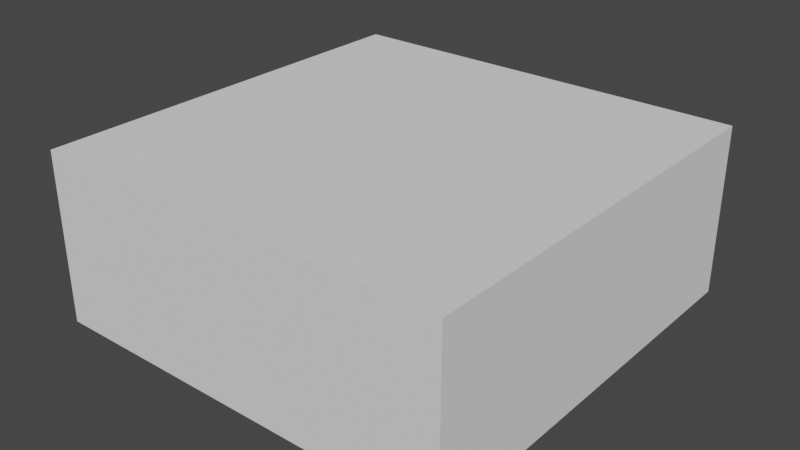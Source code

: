 # Source: roomHeartTurn.blend  (saved by Blender 3.1.7; exported with 4.5.12 LTS)
import bpy
from mathutils import Matrix  # noqa: F401  (used for matrix-valued properties, if any)

bpy.ops.wm.read_factory_settings(use_empty=True)
scene = bpy.context.scene
scene.name = 'Scene'

# ---- collections
col_collection = bpy.data.collections.new('Collection'); scene.collection.children.link(col_collection)

# ---- world
world_world = bpy.data.worlds.new('World'); scene.world = world_world
world_world.use_nodes = True; world_world.node_tree.nodes.clear()
_N = world_world.node_tree.nodes; _L = world_world.node_tree.links
n0 = _N.new('ShaderNodeOutputWorld'); n0.name = 'World Output'; n0.location = (300, 300)
n1 = _N.new('ShaderNodeBackground'); n1.name = 'Background'; n1.location = (10, 300)
n1.inputs[0].default_value = (0.05088, 0.05088, 0.05088, 1.0)
_L.new(n1.outputs[0], n0.inputs[0])
n0.is_active_output = True
world_world.color = (0.05088, 0.05088, 0.05088)
world_world.use_sun_shadow = False
world_world.sun_shadow_jitter_overblur = 0.0

# ---- meshes
me_plane_005 = bpy.data.meshes.new('Plane.005')
me_plane_005.from_pydata([(-15.0, -15.0, 0.0), (15.0, -15.0, 0.0), (-15.0, 15.0, 0.0), (15.0, 15.0, 0.0), (-15.0, -15.0, 12.0), (15.0, -15.0, 12.0), (-15.0, 15.0, 12.0), (15.0, 15.0, 12.0), (0.875, 15.0, 0.0), (-0.875, 15.0, 0.0), (-5.0, 15.0, 12.0), (5.0, 15.0, 12.0), (0.875, 15.0, 3.0), (-0.875, 15.0, 3.0), (-15.0, 0.875, 0.0), (-15.0, -0.875, 0.0), (-15.0, -5.0, 12.0), (-15.0, 5.0, 12.0), (-15.0, 0.875, 3.0), (-15.0, -0.875, 3.0)], [], [(5, 4, 16, 17, 6, 10, 11, 7), (9, 13, 10, 6, 2), (15, 19, 16, 4, 0), (3, 7, 11, 12, 8), (12, 11, 10, 13), (1, 0, 4, 5), (5, 7, 3, 1), (2, 6, 17, 18, 14), (18, 17, 16, 19)])
_uv = me_plane_005.uv_layers.new(name='UVMap')
_uv.uv.foreach_set('vector', [0.0, 0.0, 0.0, 0.0, 0.0, 0.0, 0.0, 0.0, 0.0, 0.0, 0.0, 0.0, 0.0, 0.0, 0.0, 0.0, 0.3333, 1.0, 0.1667, 0.5, 0.0, 0.0, 0.0, 0.0, 0.0, 1.0, 0.0, 0.3333, 0.0, 0.1667, 0.0, 0.0, 0.0, 0.0, 0.0, 0.0, 1.0, 1.0, 0.0, 0.0, 0.0, 0.0, 0.3333, 0.5, 0.6667, 1.0, 0.3333, 0.5, 0.0, 0.0, 0.0, 0.0, 0.1667, 0.5, 1.0, 0.0, 0.0, 0.0, 0.0, 0.0, 0.0, 0.0, 0.0, 0.0, 0.0, 0.0, 1.0, 1.0, 1.0, 0.0, 0.0, 1.0, 0.0, 0.0, 0.0, 0.0, 0.0, 0.3333, 0.0, 0.6667, 0.0, 0.3333, 0.0, 0.0, 0.0, 0.0, 0.0, 0.1667])
me_plane_005.use_remesh_fix_poles = True
me_plane_005.use_remesh_preserve_attributes = False
me_plane_005.update()

# ---- objects
ob_plane = bpy.data.objects.new('Plane', me_plane_005)

# ---- transforms, parenting, visibility, modifiers, constraints
ob_plane.location = (0.0, 0.0, 0.0)
_m = ob_plane.modifiers.new('Solidify', 'SOLIDIFY')
_m.solidify_mode = 'NON_MANIFOLD'
_m.thickness = 1.0

# ---- collection membership
col_collection.objects.link(ob_plane)

# ---- scene / render settings (as saved in the file)
scene.frame_start = 1; scene.frame_end = 250; scene.frame_set(1)
scene.render.engine = 'BLENDER_EEVEE_NEXT'
scene.cycles.sampling_pattern = 'TABULATED_SOBOL'
scene.cycles.use_light_tree = False
scene.view_settings.view_transform = 'Filmic'
bpy.context.view_layer.update()

# ---- added for rendering (the .blend has no active camera and no usable light): camera, sun
cam_auto = bpy.data.cameras.new('AutoCamera')
cam_auto.lens = 50.0
cam_auto.sensor_width = 36.0
cam_auto.clip_end = 1000.0
ob_auto_camera = bpy.data.objects.new('AutoCamera', cam_auto)
scene.collection.objects.link(ob_auto_camera)
ob_auto_camera.location = (43.5642, -52.2771, 41.3514)
ob_auto_camera.rotation_euler = (1.09748, -7.21219e-08, 0.694738)
scene.camera = ob_auto_camera
light_auto_sun = bpy.data.lights.new('AutoSun', 'SUN')
light_auto_sun.energy = 3.0
light_auto_sun.angle = 0.0523599
ob_auto_sun = bpy.data.objects.new('AutoSun', light_auto_sun)
scene.collection.objects.link(ob_auto_sun)
ob_auto_sun.rotation_euler = (0.872665, 0.174533, 0.523599)
bpy.context.view_layer.update()
